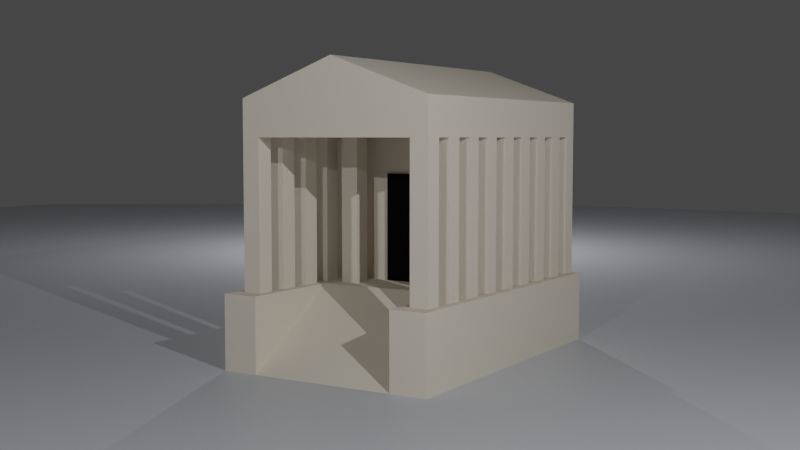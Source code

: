 # Source: Challenge-2-Rome.blend  (saved by Blender 2.93.20; exported with 4.5.12 LTS)
import bpy
from mathutils import Matrix  # noqa: F401  (used for matrix-valued properties, if any)

bpy.ops.wm.read_factory_settings(use_empty=True)
scene = bpy.context.scene
scene.name = 'Scene'

# ---- collections
col_collection = bpy.data.collections.new('Collection'); scene.collection.children.link(col_collection)

# ---- materials (node trees are filled in below, after node groups)
mat_door = bpy.data.materials.new('Door')
mat_door.diffuse_color = (0.004242, 0.004242, 0.004242, 1.0)
mat_wall = bpy.data.materials.new('Wall')
mat_wall.diffuse_color = (0.7379, 0.6724, 0.5711, 1.0)
mat_floor = bpy.data.materials.new('Floor')

# ---- material node trees
mat_floor.use_nodes = True; mat_floor.node_tree.nodes.clear()
_N = mat_floor.node_tree.nodes; _L = mat_floor.node_tree.links
n0 = _N.new('ShaderNodeBsdfPrincipled'); n0.name = 'Principled BSDF'; n0.location = (10, 300)
n0.distribution = 'GGX'
n0.subsurface_method = 'BURLEY'
n0.inputs[0].default_value = (0.5711, 0.5972, 0.6445, 1.0)
n0.inputs[3].default_value = 1.45
n0.inputs[27].default_value = (0.0, 0.0, 0.0, 1.0)
n0.inputs[28].default_value = 1.0
n1 = _N.new('ShaderNodeOutputMaterial'); n1.name = 'Material Output'; n1.location = (300, 300)
_L.new(n0.outputs[0], n1.inputs[0])
n1.is_active_output = True

# ---- world
world_world = bpy.data.worlds.new('World'); scene.world = world_world
world_world.use_nodes = True; world_world.node_tree.nodes.clear()
_N = world_world.node_tree.nodes; _L = world_world.node_tree.links
n0 = _N.new('ShaderNodeOutputWorld'); n0.name = 'World Output'; n0.location = (300, 300)
n1 = _N.new('ShaderNodeBackground'); n1.name = 'Background'; n1.location = (10, 300)
n1.inputs[0].default_value = (0.05088, 0.05088, 0.05088, 1.0)
_L.new(n1.outputs[0], n0.inputs[0])
n0.is_active_output = True
world_world.color = (0.05088, 0.05088, 0.05088)
world_world.use_sun_shadow = False
world_world.sun_shadow_jitter_overblur = 0.0

# ---- cameras
cam_camera = bpy.data.cameras.new('Camera')
cam_camera.clip_end = 100.0
cam_camera.ortho_scale = 7.314

# ---- lights
light_light = bpy.data.lights.new('Light', 'POINT')
light_light.transmission_factor = 0.0
light_light.energy = 1e+04
light_light.shadow_soft_size = 0.1
light_light.shadow_maximum_resolution = 0.006
light_light.use_absolute_resolution = True
light_light_001 = bpy.data.lights.new('Light.001', 'POINT')
light_light_001.transmission_factor = 0.0
light_light_001.energy = 5000.0
light_light_001.shadow_soft_size = 0.1
light_light_001.shadow_maximum_resolution = 0.006
light_light_001.use_absolute_resolution = True
light_light_002 = bpy.data.lights.new('Light.002', 'POINT')
light_light_002.transmission_factor = 0.0
light_light_002.energy = 5000.0
light_light_002.shadow_soft_size = 0.1
light_light_002.shadow_maximum_resolution = 0.006
light_light_002.use_absolute_resolution = True

# ---- meshes
me_cube_001 = bpy.data.meshes.new('Cube.001')
me_cube_001.from_pydata([(-3.0, -2.0, 0.0), (-3.0, 2.0, 0.0), (3.0, -2.0, 0.0), (3.0, 2.0, 0.0), (3.0, 2.0, 2.0), (-3.0, 2.0, 2.0), (-3.0, -2.0, 2.0), (-3.0, -3.0, 0.0), (-3.0, -3.0, 2.0), (3.0, -3.0, 2.0), (3.0, -3.0, 0.0), (-3.0, 3.0, 2.0), (-3.0, 3.0, 0.0), (3.0, 3.0, 0.0), (3.0, 3.0, 2.0), (6.0, 2.0, 2.0), (6.0, 2.0, 0.0), (6.0, 3.0, 2.0), (6.0, 3.0, 0.0), (6.0, -2.0, 2.0), (6.0, -2.0, 0.0), (6.0, -3.0, 2.0), (6.0, -3.0, 0.0), (3.0, -2.0, 2.0), (4.995, 2.75, 2.0), (5.495, 2.25, 2.0), (5.495, 2.75, 2.0), (4.5, 2.75, 2.0), (3.0, 2.75, 2.0), (3.5, 2.25, 2.0), (0.5, 2.25, 2.0), (-1.0, 2.75, 2.0), (-0.5, 2.25, 2.0), (-3.0, 2.25, 2.0), (-2.5, 2.75, 2.0), (-2.5, 2.25, 2.0), (4.995, 2.25, 2.0), (5.495, 2.75, 6.0), (4.0, 2.75, 2.0), (4.0, 2.75, 6.0), (4.5, 2.25, 2.0), (4.5, 2.25, 6.0), (3.0, 2.25, 2.0), (3.0, 2.25, 6.0), (3.0, 2.75, 6.0), (3.5, 2.75, 2.0), (3.5, 2.25, 6.0), (2.0, 2.75, 2.0), (2.0, 2.25, 2.0), (2.5, 2.75, 2.0), (2.5, 2.75, 6.0), (2.5, 2.25, 6.0), (1.0, 2.75, 2.0), (1.5, 2.25, 6.0), (0.0, 2.75, 2.0), (0.0, 2.25, 2.0), (0.5, 2.75, 6.0), (0.5, 2.25, 6.0), (-0.5, 2.25, 6.0), (-2.0, 2.75, 2.0), (-2.0, 2.25, 2.0), (-2.0, 2.75, 6.0), (-1.5, 2.75, 2.0), (-1.5, 2.75, 6.0), (-1.5, 2.25, 6.0), (-3.0, 2.75, 2.0), (-2.5, 2.75, 6.0), (-2.5, 2.25, 6.0), (4.995, 2.25, 6.0), (4.995, 2.75, 6.0), (5.495, 2.25, 6.0), (4.0, 2.25, 2.0), (4.0, 2.25, 6.0), (4.5, 2.75, 6.0), (3.5, 2.75, 6.0), (2.0, 2.25, 6.0), (2.0, 2.75, 6.0), (2.5, 2.25, 2.0), (1.0, 2.25, 2.0), (1.0, 2.25, 6.0), (1.0, 2.75, 6.0), (1.5, 2.75, 2.0), (1.5, 2.75, 6.0), (1.5, 2.25, 2.0), (0.0, 2.25, 6.0), (0.0, 2.75, 6.0), (0.5, 2.75, 2.0), (-1.0, 2.25, 2.0), (-1.0, 2.25, 6.0), (-1.0, 2.75, 6.0), (-0.5, 2.75, 2.0), (-0.5, 2.75, 6.0), (-2.0, 2.25, 6.0), (-1.5, 2.25, 2.0), (-3.0, 2.25, 6.0), (-3.0, 2.75, 6.0), (4.995, -2.25, 2.0), (4.995, -2.75, 2.0), (4.995, -2.75, 6.0), (4.995, -2.25, 6.0), (5.495, -2.25, 2.0), (5.495, -2.25, 6.0), (5.495, -2.75, 2.0), (5.495, -2.75, 6.0), (4.0, -2.25, 2.0), (4.0, -2.75, 2.0), (4.0, -2.75, 6.0), (4.0, -2.25, 6.0), (4.5, -2.25, 2.0), (4.5, -2.25, 6.0), (4.5, -2.75, 2.0), (4.5, -2.75, 6.0), (3.0, -2.25, 2.0), (3.0, -2.75, 2.0), (3.0, -2.75, 6.0), (3.0, -2.25, 6.0), (3.5, -2.25, 2.0), (3.5, -2.25, 6.0), (3.5, -2.75, 2.0), (3.5, -2.75, 6.0), (2.0, -2.25, 2.0), (2.0, -2.75, 2.0), (2.0, -2.75, 6.0), (2.0, -2.25, 6.0), (2.5, -2.25, 2.0), (2.5, -2.25, 6.0), (2.5, -2.75, 2.0), (2.5, -2.75, 6.0), (1.0, -2.25, 2.0), (1.0, -2.75, 2.0), (1.0, -2.75, 6.0), (1.0, -2.25, 6.0), (1.5, -2.25, 2.0), (1.5, -2.25, 6.0), (1.5, -2.75, 2.0), (1.5, -2.75, 6.0), (0.0, -2.25, 2.0), (0.0, -2.75, 2.0), (0.0, -2.75, 6.0), (0.0, -2.25, 6.0), (0.5, -2.25, 2.0), (0.5, -2.25, 6.0), (0.5, -2.75, 2.0), (0.5, -2.75, 6.0), (-1.0, -2.25, 2.0), (-1.0, -2.75, 2.0), (-1.0, -2.75, 6.0), (-1.0, -2.25, 6.0), (-0.5, -2.25, 2.0), (-0.5, -2.25, 6.0), (-0.5, -2.75, 2.0), (-0.5, -2.75, 6.0), (-2.0, -2.25, 2.0), (-2.0, -2.75, 2.0), (-2.0, -2.75, 6.0), (-2.0, -2.25, 6.0), (-1.5, -2.25, 2.0), (-1.5, -2.25, 6.0), (-1.5, -2.75, 2.0), (-1.5, -2.75, 6.0), (-3.0, -2.25, 2.0), (-3.0, -2.75, 2.0), (-3.0, -2.75, 6.0), (-3.0, -2.25, 6.0), (-2.5, -2.25, 2.0), (-2.5, -2.25, 6.0), (-2.5, -2.75, 2.0), (-2.5, -2.75, 6.0), (2.0, 1.75, 2.0), (2.0, 1.25, 2.0), (2.5, 1.75, 2.0), (2.5, 1.75, 6.0), (2.5, 1.25, 6.0), (2.0, 1.25, 6.0), (2.0, 1.75, 6.0), (2.5, 1.25, 2.0), (2.0, -1.25, 2.0), (2.0, -1.75, 2.0), (2.5, -1.25, 2.0), (2.5, -1.25, 6.0), (2.5, -1.75, 6.0), (2.0, -1.75, 6.0), (2.0, -1.25, 6.0), (2.5, -1.75, 2.0), (-3.0, 1.75, 2.0), (-3.0, 1.25, 2.0), (-2.5, 1.75, 2.0), (-2.5, 1.75, 6.0), (-2.5, 1.25, 6.0), (-3.0, 1.25, 6.0), (-3.0, 1.75, 6.0), (-2.5, 1.25, 2.0), (-3.0, 0.75, 2.0), (-3.0, 0.25, 2.0), (-2.5, 0.75, 2.0), (-2.5, 0.75, 6.0), (-2.5, 0.25, 6.0), (-2.2, 1.8, 6.0), (-3.0, 0.75, 6.0), (-2.5, 0.25, 2.0), (-3.0, -0.25, 2.0), (-3.0, -0.75, 2.0), (-2.5, -0.25, 2.0), (-2.5, -0.25, 6.0), (-2.5, -0.75, 6.0), (-3.0, -0.75, 6.0), (-3.0, -0.25, 6.0), (-2.5, -0.75, 2.0), (-3.0, -1.25, 2.0), (-3.0, -1.75, 2.0), (-2.5, -1.25, 2.0), (-2.5, -1.25, 6.0), (-2.5, -1.75, 6.0), (-3.0, -1.75, 6.0), (-3.0, -1.25, 6.0), (-2.5, -1.75, 2.0), (-2.2, 1.8, 2.0), (-2.2, -1.8, 6.0), (-3.0, 0.25, 6.0), (-2.2, -1.8, 2.0), (1.4, -1.8, 2.0), (1.4, -1.8, 6.0), (1.4, 1.8, 2.0), (1.4, 1.8, 6.0), (5.495, 2.75, 7.0), (-3.0, 2.75, 7.0), (5.495, -2.75, 7.0), (-3.0, -2.75, 7.0), (5.495, 0.0, 8.0), (-3.0, 0.0, 8.0), (1.4, -0.9, 2.0), (1.4, -0.9, 5.0), (1.4, 0.9, 2.0), (1.4, 0.9, 5.0), (1.5, 0.9, 5.0), (1.5, 0.9, 2.0), (1.5, -0.9, 2.0), (1.5, -0.9, 5.0)], [], [(0, 7, 8, 6, 5, 11, 12, 1), (5, 4, 14, 11), (3, 4, 23, 2), (1, 3, 2, 0), (4, 23, 20, 16), (2, 3, 16, 20), (2, 20, 23), (4, 16, 3), (0, 2, 10, 7), (23, 6, 8, 9), (23, 9, 21, 19), (14, 17, 18, 13, 12, 11), (4, 3, 16, 15), (3, 1, 12, 13), (15, 16, 18, 17), (14, 4, 15, 17), (3, 13, 18, 16), (20, 19, 21, 22), (2, 23, 19, 20), (10, 2, 20, 22), (4, 5, 6, 23), (24, 36, 25, 26), (38, 71, 40, 27), (28, 42, 29, 45), (47, 48, 77, 49), (52, 78, 83, 81), (54, 55, 30, 86), (31, 87, 32, 90), (59, 60, 93, 62), (65, 34, 35, 33), (36, 24, 69, 68), (24, 26, 37, 69), (26, 25, 70, 37), (25, 36, 68, 70), (37, 70, 68, 69), (71, 38, 39, 72), (38, 27, 73, 39), (27, 40, 41, 73), (40, 71, 72, 41), (73, 41, 72, 39), (42, 28, 44, 43), (28, 45, 74, 44), (45, 29, 46, 74), (29, 42, 43, 46), (74, 46, 43, 44), (48, 47, 76, 75), (47, 49, 50, 76), (49, 77, 51, 50), (77, 48, 75, 51), (50, 51, 75, 76), (78, 52, 80, 79), (52, 81, 82, 80), (81, 83, 53, 82), (83, 78, 79, 53), (82, 53, 79, 80), (55, 54, 85, 84), (54, 86, 56, 85), (86, 30, 57, 56), (30, 55, 84, 57), (56, 57, 84, 85), (87, 31, 89, 88), (31, 90, 91, 89), (90, 32, 58, 91), (32, 87, 88, 58), (91, 58, 88, 89), (60, 59, 61, 92), (59, 62, 63, 61), (62, 93, 64, 63), (93, 60, 92, 64), (63, 64, 92, 61), (33, 94, 95, 65), (65, 95, 66, 34), (34, 66, 67, 35), (35, 67, 94, 33), (66, 95, 94, 67), (97, 96, 99, 98), (96, 100, 101, 99), (100, 102, 103, 101), (102, 97, 98, 103), (101, 103, 98, 99), (105, 104, 107, 106), (104, 108, 109, 107), (108, 110, 111, 109), (110, 105, 106, 111), (109, 111, 106, 107), (113, 112, 115, 114), (112, 116, 117, 115), (116, 118, 119, 117), (118, 113, 114, 119), (117, 119, 114, 115), (121, 120, 123, 122), (120, 124, 125, 123), (124, 126, 127, 125), (126, 121, 122, 127), (125, 127, 122, 123), (129, 128, 131, 130), (128, 132, 133, 131), (132, 134, 135, 133), (134, 129, 130, 135), (133, 135, 130, 131), (137, 136, 139, 138), (136, 140, 141, 139), (140, 142, 143, 141), (142, 137, 138, 143), (141, 143, 138, 139), (145, 144, 147, 146), (144, 148, 149, 147), (148, 150, 151, 149), (150, 145, 146, 151), (149, 151, 146, 147), (153, 152, 155, 154), (152, 156, 157, 155), (156, 158, 159, 157), (158, 153, 154, 159), (157, 159, 154, 155), (161, 162, 163, 160), (160, 163, 165, 164), (164, 165, 167, 166), (166, 167, 162, 161), (165, 163, 162, 167), (168, 169, 175, 170), (169, 168, 174, 173), (168, 170, 171, 174), (170, 175, 172, 171), (175, 169, 173, 172), (171, 172, 173, 174), (176, 177, 183, 178), (177, 176, 182, 181), (176, 178, 179, 182), (178, 183, 180, 179), (183, 177, 181, 180), (179, 180, 181, 182), (184, 185, 191, 186), (185, 184, 190, 189), (186, 191, 188, 187), (191, 185, 189, 188), (187, 188, 189, 190), (192, 193, 199, 194), (193, 192, 198, 218), (192, 194, 195, 198), (194, 199, 196, 195), (199, 193, 218, 196), (195, 196, 218, 198), (200, 201, 207, 202), (201, 200, 206, 205), (200, 202, 203, 206), (202, 207, 204, 203), (207, 201, 205, 204), (203, 204, 205, 206), (208, 209, 215, 210), (209, 208, 214, 213), (208, 210, 211, 214), (210, 215, 212, 211), (215, 209, 213, 212), (211, 212, 213, 214), (219, 217, 197, 216), (216, 197, 223, 222), (222, 223, 221, 220), (220, 221, 217, 219), (216, 222, 220, 219), (223, 197, 217, 221), (224, 226, 228), (103, 37, 95, 162), (162, 95, 225, 227), (95, 37, 224, 225), (103, 162, 227, 226), (37, 103, 226, 224), (226, 227, 229, 228), (227, 225, 229), (225, 224, 228, 229), (232, 230, 231, 233), (235, 234, 237, 236), (231, 230, 236, 237), (230, 232, 235, 236), (233, 231, 237, 234), (232, 233, 234, 235), (10, 22, 21, 9, 8, 7)])
me_cube_001.polygons.foreach_set('material_index', [1, 1, 1, 1, 1, 1, 1, 1, 1, 1, 1, 1, 1, 1, 1, 1, 1, 1, 1, 1, 1, 1, 1, 1, 1, 1, 1, 1, 1, 1, 1, 1, 1, 1, 1, 1, 1, 1, 1, 1, 1, 1, 1, 1, 1, 1, 1, 1, 1, 1, 1, 1, 1, 1, 1, 1, 1, 1, 1, 1, 1, 1, 1, 1, 1, 1, 1, 1, 1, 1, 1, 1, 1, 1, 1, 1, 1, 1, 1, 1, 1, 1, 1, 1, 1, 1, 1, 1, 1, 1, 1, 1, 1, 1, 1, 1, 1, 1, 1, 1, 1, 1, 1, 1, 1, 1, 1, 1, 1, 1, 1, 1, 1, 1, 1, 1, 1, 1, 1, 1, 1, 1, 1, 1, 1, 1, 1, 1, 1, 1, 1, 1, 1, 1, 1, 1, 1, 1, 1, 1, 1, 1, 1, 1, 1, 1, 1, 1, 1, 1, 1, 1, 1, 1, 1, 1, 1, 1, 1, 1, 1, 1, 1, 1, 1, 1, 1, 1, 1, 1, 1, 0, 1, 1, 1, 1, 1])
_uv = me_cube_001.uv_layers.new(name='UVMap')
_uv.uv.foreach_set('vector', [0.375, 0.0, 0.375, 0.0, 0.625, 0.0, 0.625, 0.0, 0.625, 0.25, 0.625, 0.25, 0.375, 0.25, 0.375, 0.25, 0.875, 0.5, 0.625, 0.5, 0.625, 0.5, 0.875, 0.5, 0.375, 0.5, 0.625, 0.5, 0.625, 0.75, 0.375, 0.75, 0.125, 0.5, 0.375, 0.5, 0.375, 0.75, 0.125, 0.75, 0.625, 0.5, 0.625, 0.75, 0.625, 0.75, 0.625, 0.5, 0.375, 0.75, 0.375, 0.5, 0.625, 0.5, 0.625, 0.75, 0.375, 0.75, 0.625, 0.75, 0.625, 0.75, 0.0, 0.0, 0.0, 0.0, 0.0, 0.0, 0.125, 0.75, 0.375, 0.75, 0.375, 0.75, 0.125, 0.75, 0.625, 0.75, 0.875, 0.75, 0.875, 0.75, 0.625, 0.75, 0.625, 0.75, 0.625, 0.75, 0.625, 0.75, 0.625, 0.75, 0.625, 0.5, 0.625, 0.5, 0.375, 0.5, 0.375, 0.5, 0.375, 0.25, 0.625, 0.25, 0.0, 0.0, 0.0, 0.0, 0.0, 0.0, 0.0, 0.0, 0.375, 0.5, 0.125, 0.5, 0.125, 0.5, 0.375, 0.5, 0.625, 0.5, 0.375, 0.5, 0.375, 0.5, 0.625, 0.5, 0.625, 0.5, 0.625, 0.5, 0.625, 0.5, 0.625, 0.5, 0.375, 0.5, 0.375, 0.5, 0.375, 0.5, 0.375, 0.5, 0.375, 0.75, 0.625, 0.75, 0.625, 0.75, 0.375, 0.75, 0.375, 0.75, 0.625, 0.75, 0.625, 0.75, 0.375, 0.75, 0.375, 0.75, 0.375, 0.75, 0.375, 0.75, 0.375, 0.75, 0.625, 0.5, 0.875, 0.5, 0.875, 0.75, 0.625, 0.75, 0.125, 0.5, 0.125, 0.75, 0.375, 0.75, 0.375, 0.5, 0.125, 0.5, 0.125, 0.75, 0.375, 0.75, 0.375, 0.5, 0.125, 0.5, 0.125, 0.75, 0.375, 0.75, 0.375, 0.5, 0.125, 0.5, 0.125, 0.75, 0.375, 0.75, 0.375, 0.5, 0.125, 0.5, 0.125, 0.75, 0.375, 0.75, 0.375, 0.5, 0.125, 0.5, 0.125, 0.75, 0.375, 0.75, 0.375, 0.5, 0.125, 0.5, 0.125, 0.75, 0.375, 0.75, 0.375, 0.5, 0.125, 0.5, 0.125, 0.75, 0.375, 0.75, 0.375, 0.5, 0.125, 0.5, 0.375, 0.5, 0.375, 0.75, 0.125, 0.75, 0.375, 0.0, 0.375, 0.25, 0.625, 0.25, 0.625, 0.0, 0.375, 0.25, 0.375, 0.5, 0.625, 0.5, 0.625, 0.25, 0.375, 0.5, 0.375, 0.75, 0.625, 0.75, 0.625, 0.5, 0.375, 0.75, 0.375, 1.0, 0.625, 1.0, 0.625, 0.75, 0.625, 0.5, 0.625, 0.75, 0.875, 0.75, 0.875, 0.5, 0.375, 0.0, 0.375, 0.25, 0.625, 0.25, 0.625, 0.0, 0.375, 0.25, 0.375, 0.5, 0.625, 0.5, 0.625, 0.25, 0.375, 0.5, 0.375, 0.75, 0.625, 0.75, 0.625, 0.5, 0.375, 0.75, 0.375, 1.0, 0.625, 1.0, 0.625, 0.75, 0.625, 0.5, 0.625, 0.75, 0.875, 0.75, 0.875, 0.5, 0.375, 0.0, 0.375, 0.25, 0.625, 0.25, 0.625, 0.0, 0.375, 0.25, 0.375, 0.5, 0.625, 0.5, 0.625, 0.25, 0.375, 0.5, 0.375, 0.75, 0.625, 0.75, 0.625, 0.5, 0.375, 0.75, 0.375, 1.0, 0.625, 1.0, 0.625, 0.75, 0.625, 0.5, 0.625, 0.75, 0.875, 0.75, 0.875, 0.5, 0.375, 0.0, 0.375, 0.25, 0.625, 0.25, 0.625, 0.0, 0.375, 0.25, 0.375, 0.5, 0.625, 0.5, 0.625, 0.25, 0.375, 0.5, 0.375, 0.75, 0.625, 0.75, 0.625, 0.5, 0.375, 0.75, 0.375, 1.0, 0.625, 1.0, 0.625, 0.75, 0.625, 0.5, 0.625, 0.75, 0.875, 0.75, 0.875, 0.5, 0.375, 0.0, 0.375, 0.25, 0.625, 0.25, 0.625, 0.0, 0.375, 0.25, 0.375, 0.5, 0.625, 0.5, 0.625, 0.25, 0.375, 0.5, 0.375, 0.75, 0.625, 0.75, 0.625, 0.5, 0.375, 0.75, 0.375, 1.0, 0.625, 1.0, 0.625, 0.75, 0.625, 0.5, 0.625, 0.75, 0.875, 0.75, 0.875, 0.5, 0.375, 0.0, 0.375, 0.25, 0.625, 0.25, 0.625, 0.0, 0.375, 0.25, 0.375, 0.5, 0.625, 0.5, 0.625, 0.25, 0.375, 0.5, 0.375, 0.75, 0.625, 0.75, 0.625, 0.5, 0.375, 0.75, 0.375, 1.0, 0.625, 1.0, 0.625, 0.75, 0.625, 0.5, 0.625, 0.75, 0.875, 0.75, 0.875, 0.5, 0.375, 0.0, 0.375, 0.25, 0.625, 0.25, 0.625, 0.0, 0.375, 0.25, 0.375, 0.5, 0.625, 0.5, 0.625, 0.25, 0.375, 0.5, 0.375, 0.75, 0.625, 0.75, 0.625, 0.5, 0.375, 0.75, 0.375, 1.0, 0.625, 1.0, 0.625, 0.75, 0.625, 0.5, 0.625, 0.75, 0.875, 0.75, 0.875, 0.5, 0.375, 0.0, 0.375, 0.25, 0.625, 0.25, 0.625, 0.0, 0.375, 0.25, 0.375, 0.5, 0.625, 0.5, 0.625, 0.25, 0.375, 0.5, 0.375, 0.75, 0.625, 0.75, 0.625, 0.5, 0.375, 0.75, 0.375, 1.0, 0.625, 1.0, 0.625, 0.75, 0.625, 0.5, 0.625, 0.75, 0.875, 0.75, 0.875, 0.5, 0.375, 0.0, 0.625, 0.0, 0.625, 0.25, 0.375, 0.25, 0.375, 0.25, 0.625, 0.25, 0.625, 0.5, 0.375, 0.5, 0.375, 0.5, 0.625, 0.5, 0.625, 0.75, 0.375, 0.75, 0.375, 0.75, 0.625, 0.75, 0.625, 1.0, 0.375, 1.0, 0.625, 0.5, 0.875, 0.5, 0.875, 0.75, 0.625, 0.75, 0.375, 0.0, 0.375, 0.25, 0.625, 0.25, 0.625, 0.0, 0.375, 0.25, 0.375, 0.5, 0.625, 0.5, 0.625, 0.25, 0.375, 0.5, 0.375, 0.75, 0.625, 0.75, 0.625, 0.5, 0.375, 0.75, 0.375, 1.0, 0.625, 1.0, 0.625, 0.75, 0.625, 0.5, 0.625, 0.75, 0.875, 0.75, 0.875, 0.5, 0.375, 0.0, 0.375, 0.25, 0.625, 0.25, 0.625, 0.0, 0.375, 0.25, 0.375, 0.5, 0.625, 0.5, 0.625, 0.25, 0.375, 0.5, 0.375, 0.75, 0.625, 0.75, 0.625, 0.5, 0.375, 0.75, 0.375, 1.0, 0.625, 1.0, 0.625, 0.75, 0.625, 0.5, 0.625, 0.75, 0.875, 0.75, 0.875, 0.5, 0.375, 0.0, 0.375, 0.25, 0.625, 0.25, 0.625, 0.0, 0.375, 0.25, 0.375, 0.5, 0.625, 0.5, 0.625, 0.25, 0.375, 0.5, 0.375, 0.75, 0.625, 0.75, 0.625, 0.5, 0.375, 0.75, 0.375, 1.0, 0.625, 1.0, 0.625, 0.75, 0.625, 0.5, 0.625, 0.75, 0.875, 0.75, 0.875, 0.5, 0.375, 0.0, 0.375, 0.25, 0.625, 0.25, 0.625, 0.0, 0.375, 0.25, 0.375, 0.5, 0.625, 0.5, 0.625, 0.25, 0.375, 0.5, 0.375, 0.75, 0.625, 0.75, 0.625, 0.5, 0.375, 0.75, 0.375, 1.0, 0.625, 1.0, 0.625, 0.75, 0.625, 0.5, 0.625, 0.75, 0.875, 0.75, 0.875, 0.5, 0.375, 0.0, 0.375, 0.25, 0.625, 0.25, 0.625, 0.0, 0.375, 0.25, 0.375, 0.5, 0.625, 0.5, 0.625, 0.25, 0.375, 0.5, 0.375, 0.75, 0.625, 0.75, 0.625, 0.5, 0.375, 0.75, 0.375, 1.0, 0.625, 1.0, 0.625, 0.75, 0.625, 0.5, 0.625, 0.75, 0.875, 0.75, 0.875, 0.5, 0.375, 0.0, 0.375, 0.25, 0.625, 0.25, 0.625, 0.0, 0.375, 0.25, 0.375, 0.5, 0.625, 0.5, 0.625, 0.25, 0.375, 0.5, 0.375, 0.75, 0.625, 0.75, 0.625, 0.5, 0.375, 0.75, 0.375, 1.0, 0.625, 1.0, 0.625, 0.75, 0.625, 0.5, 0.625, 0.75, 0.875, 0.75, 0.875, 0.5, 0.375, 0.0, 0.375, 0.25, 0.625, 0.25, 0.625, 0.0, 0.375, 0.25, 0.375, 0.5, 0.625, 0.5, 0.625, 0.25, 0.375, 0.5, 0.375, 0.75, 0.625, 0.75, 0.625, 0.5, 0.375, 0.75, 0.375, 1.0, 0.625, 1.0, 0.625, 0.75, 0.625, 0.5, 0.625, 0.75, 0.875, 0.75, 0.875, 0.5, 0.375, 0.0, 0.375, 0.25, 0.625, 0.25, 0.625, 0.0, 0.375, 0.25, 0.375, 0.5, 0.625, 0.5, 0.625, 0.25, 0.375, 0.5, 0.375, 0.75, 0.625, 0.75, 0.625, 0.5, 0.375, 0.75, 0.375, 1.0, 0.625, 1.0, 0.625, 0.75, 0.625, 0.5, 0.625, 0.75, 0.875, 0.75, 0.875, 0.5, 0.375, 0.0, 0.625, 0.0, 0.625, 0.25, 0.375, 0.25, 0.375, 0.25, 0.625, 0.25, 0.625, 0.5, 0.375, 0.5, 0.375, 0.5, 0.625, 0.5, 0.625, 0.75, 0.375, 0.75, 0.375, 0.75, 0.625, 0.75, 0.625, 1.0, 0.375, 1.0, 0.625, 0.5, 0.875, 0.5, 0.875, 0.75, 0.625, 0.75, 0.125, 0.5, 0.125, 0.75, 0.375, 0.75, 0.375, 0.5, 0.375, 0.0, 0.375, 0.25, 0.625, 0.25, 0.625, 0.0, 0.375, 0.25, 0.375, 0.5, 0.625, 0.5, 0.625, 0.25, 0.375, 0.5, 0.375, 0.75, 0.625, 0.75, 0.625, 0.5, 0.375, 0.75, 0.375, 1.0, 0.625, 1.0, 0.625, 0.75, 0.625, 0.5, 0.625, 0.75, 0.875, 0.75, 0.875, 0.5, 0.125, 0.5, 0.125, 0.75, 0.375, 0.75, 0.375, 0.5, 0.375, 0.0, 0.375, 0.25, 0.625, 0.25, 0.625, 0.0, 0.375, 0.25, 0.375, 0.5, 0.625, 0.5, 0.625, 0.25, 0.375, 0.5, 0.375, 0.75, 0.625, 0.75, 0.625, 0.5, 0.375, 0.75, 0.375, 1.0, 0.625, 1.0, 0.625, 0.75, 0.625, 0.5, 0.625, 0.75, 0.875, 0.75, 0.875, 0.5, 0.125, 0.5, 0.125, 0.75, 0.375, 0.75, 0.375, 0.5, 0.375, 0.0, 0.375, 0.25, 0.625, 0.25, 0.625, 0.0, 0.375, 0.5, 0.375, 0.75, 0.625, 0.75, 0.625, 0.5, 0.375, 0.75, 0.375, 1.0, 0.625, 1.0, 0.625, 0.75, 0.625, 0.5, 0.625, 0.75, 0.875, 0.75, 0.875, 0.5, 0.125, 0.5, 0.125, 0.75, 0.375, 0.75, 0.375, 0.5, 0.375, 0.0, 0.375, 0.25, 0.625, 0.25, 0.625, 0.0, 0.375, 0.25, 0.375, 0.5, 0.625, 0.5, 0.625, 0.25, 0.375, 0.5, 0.375, 0.75, 0.625, 0.75, 0.625, 0.5, 0.375, 0.75, 0.375, 1.0, 0.625, 1.0, 0.625, 0.75, 0.625, 0.5, 0.625, 0.75, 0.875, 0.75, 0.875, 0.5, 0.125, 0.5, 0.125, 0.75, 0.375, 0.75, 0.375, 0.5, 0.375, 0.0, 0.375, 0.25, 0.625, 0.25, 0.625, 0.0, 0.375, 0.25, 0.375, 0.5, 0.625, 0.5, 0.625, 0.25, 0.375, 0.5, 0.375, 0.75, 0.625, 0.75, 0.625, 0.5, 0.375, 0.75, 0.375, 1.0, 0.625, 1.0, 0.625, 0.75, 0.625, 0.5, 0.625, 0.75, 0.875, 0.75, 0.875, 0.5, 0.125, 0.5, 0.125, 0.75, 0.375, 0.75, 0.375, 0.5, 0.375, 0.0, 0.375, 0.25, 0.625, 0.25, 0.625, 0.0, 0.375, 0.25, 0.375, 0.5, 0.625, 0.5, 0.625, 0.25, 0.375, 0.5, 0.375, 0.75, 0.625, 0.75, 0.625, 0.5, 0.375, 0.75, 0.375, 1.0, 0.625, 1.0, 0.625, 0.75, 0.625, 0.5, 0.625, 0.75, 0.875, 0.75, 0.875, 0.5, 0.375, 0.0, 0.625, 0.0, 0.625, 0.25, 0.375, 0.25, 0.375, 0.25, 0.625, 0.25, 0.625, 0.5, 0.375, 0.5, 0.375, 0.5, 0.625, 0.5, 0.625, 0.75, 0.375, 0.75, 0.375, 0.75, 0.625, 0.75, 0.625, 1.0, 0.375, 1.0, 0.125, 0.5, 0.375, 0.5, 0.375, 0.75, 0.125, 0.75, 0.625, 0.5, 0.875, 0.5, 0.875, 0.75, 0.625, 0.75, 0.0, 0.0, 0.0, 0.0, 0.0, 0.0, 0.0, 0.0, 0.0, 0.0, 0.0, 0.0, 0.0, 0.0, 0.0, 0.0, 0.0, 0.0, 0.0, 0.0, 0.0, 0.0, 0.0, 0.0, 0.0, 0.0, 0.0, 0.0, 0.0, 0.0, 0.0, 0.0, 0.0, 0.0, 0.0, 0.0, 0.0, 0.0, 0.0, 0.0, 0.0, 0.0, 0.0, 0.0, 0.0, 0.0, 0.0, 0.0, 0.0, 0.0, 0.0, 0.0, 0.0, 0.0, 0.0, 0.0, 0.0, 0.0, 0.0, 0.0, 0.0, 0.0, 0.0, 0.0, 0.0, 0.0, 0.0, 0.0, 0.375, 0.5, 0.375, 0.75, 0.625, 0.75, 0.625, 0.5, 0.375, 0.5, 0.625, 0.5, 0.625, 0.75, 0.375, 0.75, 0.625, 0.75, 0.375, 0.75, 0.375, 0.75, 0.625, 0.75, 0.375, 0.75, 0.375, 0.5, 0.375, 0.5, 0.375, 0.75, 0.625, 0.5, 0.625, 0.75, 0.625, 0.75, 0.625, 0.5, 0.375, 0.5, 0.625, 0.5, 0.625, 0.5, 0.375, 0.5, 0.375, 0.75, 0.375, 0.75, 0.625, 0.75, 0.625, 0.75, 0.625, 1.0, 0.375, 1.0])
me_cube_001.materials.append(mat_door)
me_cube_001.materials.append(mat_wall)
me_cube_001.use_remesh_fix_poles = True
me_cube_001.use_remesh_preserve_attributes = False
me_cube_001.update()
me_plane = bpy.data.meshes.new('Plane')
me_plane.from_pydata([(-1.0, -1.0, 0.0), (1.0, -1.0, 0.0), (-1.0, 1.0, 0.0), (1.0, 1.0, 0.0)], [], [(0, 1, 3, 2)])
_uv = me_plane.uv_layers.new(name='UVMap')
_uv.uv.foreach_set('vector', [0.0, 0.0, 1.0, 0.0, 1.0, 1.0, 0.0, 1.0])
me_plane.materials.append(mat_floor)
me_plane.use_remesh_fix_poles = True
me_plane.use_remesh_preserve_attributes = False
me_plane.update()

# ---- objects
ob_light_key = bpy.data.objects.new('Light Key', light_light)
ob_camera = bpy.data.objects.new('Camera', cam_camera)
ob_rome = bpy.data.objects.new('Rome', me_cube_001)
ob_light_fill = bpy.data.objects.new('Light Fill', light_light_001)
ob_light_back = bpy.data.objects.new('Light Back', light_light_002)
ob_plane = bpy.data.objects.new('Plane', me_plane)

# ---- transforms, parenting, visibility, modifiers, constraints
ob_light_key.location = (17.08, 23.01, 13.9)
ob_light_key.rotation_euler = (0.6503, 0.05522, 1.866)
ob_light_key.lock_rotations_4d = False
ob_light_key.empty_display_type = 'ARROWS'
ob_light_key.color = (0.0, 0.0, 0.0, 0.0)
ob_light_key.lineart.crease_threshold = 0.0
ob_camera.location = (27.71, 15.7, 6.004)
ob_camera.rotation_euler = (1.492, -2.932e-05, 2.124)
ob_camera.lock_rotations_4d = False
ob_camera.empty_display_type = 'ARROWS'
ob_camera.color = (0.0, 0.0, 0.0, 0.0)
ob_camera.display_type = 'WIRE'
ob_camera.lineart.crease_threshold = 0.0
ob_rome.location = (0.0, 0.0, 0.0)
ob_light_fill.location = (34.08, 7.005, 13.9)
ob_light_fill.rotation_euler = (0.6503, 0.05522, 1.866)
ob_light_fill.lock_rotations_4d = False
ob_light_fill.empty_display_type = 'ARROWS'
ob_light_fill.color = (0.0, 0.0, 0.0, 0.0)
ob_light_fill.lineart.crease_threshold = 0.0
ob_light_back.location = (-22.92, -14.99, 9.904)
ob_light_back.rotation_euler = (0.6503, 0.05522, 1.866)
ob_light_back.lock_rotations_4d = False
ob_light_back.empty_display_type = 'ARROWS'
ob_light_back.color = (0.0, 0.0, 0.0, 0.0)
ob_light_back.lineart.crease_threshold = 0.0
ob_plane.location = (0.0, 0.0, 0.0)
ob_plane.scale = (63.69, 63.69, 63.69)

# ---- collection membership
col_collection.objects.link(ob_light_key)
col_collection.objects.link(ob_camera)
col_collection.objects.link(ob_rome)
col_collection.objects.link(ob_light_fill)
col_collection.objects.link(ob_light_back)
col_collection.objects.link(ob_plane)

# ---- scene / render settings (as saved in the file)
scene.camera = ob_camera
scene.frame_start = 1; scene.frame_end = 250; scene.frame_set(1)
scene.render.engine = 'CYCLES'
scene.cycles.use_denoising = False
scene.cycles.samples = 128
scene.cycles.sampling_pattern = 'TABULATED_SOBOL'
scene.cycles.use_adaptive_sampling = False
scene.cycles.use_light_tree = False
scene.view_settings.view_transform = 'Filmic'
bpy.context.view_layer.update()
